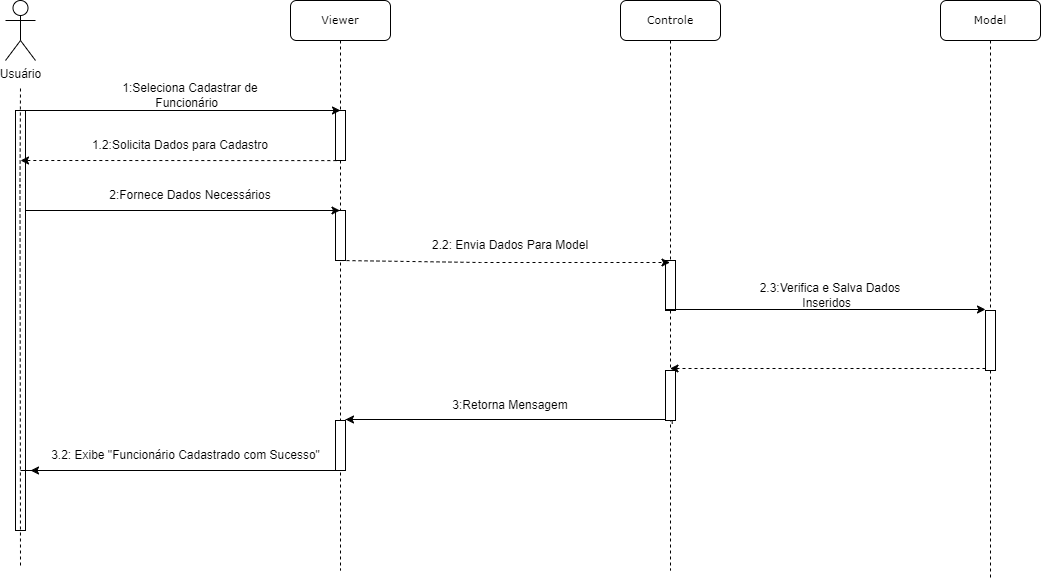

The diagram above was exported from draw.io. Its source (the exported page's mxGraphModel, read from the mxfile embedded in the PNG):
<mxGraphModel dx="1247" dy="654" grid="1" gridSize="10" guides="1" tooltips="1" connect="1" arrows="1" fold="1" page="1" pageScale="1" pageWidth="827" pageHeight="1169" math="0" shadow="0">
  <root>
    <mxCell id="0" />
    <mxCell id="1" parent="0" />
    <mxCell id="TUEn9hycEXRcPa4LUUr1-1" value="&lt;font style=&quot;font-size: 11px;&quot;&gt;Viewer&lt;/font&gt;" style="shape=umlLifeline;perimeter=lifelinePerimeter;whiteSpace=wrap;html=1;container=1;collapsible=0;recursiveResize=0;outlineConnect=0;rounded=1;shadow=0;comic=0;labelBackgroundColor=none;strokeWidth=1;fontFamily=Verdana;fontSize=12;align=center;" parent="1" vertex="1">
      <mxGeometry x="420" y="70" width="100" height="570" as="geometry" />
    </mxCell>
    <mxCell id="TUEn9hycEXRcPa4LUUr1-2" value="" style="html=1;points=[];perimeter=orthogonalPerimeter;rounded=0;shadow=0;comic=0;labelBackgroundColor=none;strokeWidth=1;fontFamily=Verdana;fontSize=12;align=center;" parent="TUEn9hycEXRcPa4LUUr1-1" vertex="1">
      <mxGeometry x="45" y="110" width="10" height="50" as="geometry" />
    </mxCell>
    <mxCell id="TUEn9hycEXRcPa4LUUr1-3" value="" style="endArrow=none;html=1;rounded=0;dashed=1;" parent="TUEn9hycEXRcPa4LUUr1-1" source="TUEn9hycEXRcPa4LUUr1-1" target="TUEn9hycEXRcPa4LUUr1-2" edge="1">
      <mxGeometry width="50" height="50" relative="1" as="geometry">
        <mxPoint x="94.5" y="210" as="sourcePoint" />
        <mxPoint x="355" y="210" as="targetPoint" />
        <Array as="points" />
      </mxGeometry>
    </mxCell>
    <mxCell id="TUEn9hycEXRcPa4LUUr1-4" value="" style="html=1;points=[];perimeter=orthogonalPerimeter;rounded=0;shadow=0;comic=0;labelBackgroundColor=none;strokeWidth=1;fontFamily=Verdana;fontSize=12;align=center;" parent="TUEn9hycEXRcPa4LUUr1-1" vertex="1">
      <mxGeometry x="45" y="420" width="10" height="50" as="geometry" />
    </mxCell>
    <mxCell id="TUEn9hycEXRcPa4LUUr1-5" value="" style="html=1;points=[];perimeter=orthogonalPerimeter;rounded=0;shadow=0;comic=0;labelBackgroundColor=none;strokeWidth=1;fontFamily=Verdana;fontSize=12;align=center;" parent="TUEn9hycEXRcPa4LUUr1-1" vertex="1">
      <mxGeometry x="45" y="210" width="10" height="50" as="geometry" />
    </mxCell>
    <mxCell id="TUEn9hycEXRcPa4LUUr1-6" value="" style="endArrow=classic;html=1;rounded=0;" parent="TUEn9hycEXRcPa4LUUr1-1" target="TUEn9hycEXRcPa4LUUr1-1" edge="1">
      <mxGeometry width="50" height="50" relative="1" as="geometry">
        <mxPoint x="-270" y="210" as="sourcePoint" />
        <mxPoint x="45" y="210" as="targetPoint" />
      </mxGeometry>
    </mxCell>
    <mxCell id="TUEn9hycEXRcPa4LUUr1-7" value="3.2: Exibe &quot;Funcionário Cadastrado com Sucesso&quot;" style="text;html=1;align=center;verticalAlign=middle;resizable=0;points=[];autosize=1;strokeColor=none;fillColor=none;" parent="TUEn9hycEXRcPa4LUUr1-1" vertex="1">
      <mxGeometry x="-250" y="440" width="290" height="30" as="geometry" />
    </mxCell>
    <mxCell id="TUEn9hycEXRcPa4LUUr1-8" value="Usuário" style="shape=umlActor;verticalLabelPosition=bottom;verticalAlign=top;html=1;outlineConnect=0;" parent="1" vertex="1">
      <mxGeometry x="135" y="70" width="30" height="60" as="geometry" />
    </mxCell>
    <mxCell id="TUEn9hycEXRcPa4LUUr1-9" value="" style="html=1;points=[];perimeter=orthogonalPerimeter;rounded=0;shadow=0;comic=0;labelBackgroundColor=none;strokeWidth=1;fontFamily=Verdana;fontSize=12;align=center;" parent="1" vertex="1">
      <mxGeometry x="145" y="180" width="10" height="420" as="geometry" />
    </mxCell>
    <mxCell id="TUEn9hycEXRcPa4LUUr1-10" value="" style="endArrow=none;dashed=1;html=1;rounded=0;" parent="1" edge="1">
      <mxGeometry width="50" height="50" relative="1" as="geometry">
        <mxPoint x="150" y="635" as="sourcePoint" />
        <mxPoint x="150" y="155" as="targetPoint" />
        <Array as="points">
          <mxPoint x="149.5" y="255" />
        </Array>
      </mxGeometry>
    </mxCell>
    <mxCell id="TUEn9hycEXRcPa4LUUr1-11" value="&lt;font style=&quot;font-size: 11px;&quot;&gt;Model&lt;/font&gt;" style="shape=umlLifeline;perimeter=lifelinePerimeter;whiteSpace=wrap;html=1;container=0;collapsible=0;recursiveResize=0;outlineConnect=0;rounded=1;shadow=0;comic=0;labelBackgroundColor=none;strokeWidth=1;fontFamily=Verdana;fontSize=12;align=center;" parent="1" vertex="1">
      <mxGeometry x="1070" y="70" width="100" height="580" as="geometry" />
    </mxCell>
    <mxCell id="TUEn9hycEXRcPa4LUUr1-12" value="" style="endArrow=classic;html=1;rounded=0;" parent="1" edge="1">
      <mxGeometry width="50" height="50" relative="1" as="geometry">
        <mxPoint x="150" y="180" as="sourcePoint" />
        <mxPoint x="470" y="180" as="targetPoint" />
      </mxGeometry>
    </mxCell>
    <mxCell id="TUEn9hycEXRcPa4LUUr1-13" value="1:Seleciona Cadastrar de Funcionário&amp;nbsp;&amp;nbsp;" style="text;html=1;strokeColor=none;fillColor=none;align=center;verticalAlign=middle;whiteSpace=wrap;rounded=0;" parent="1" vertex="1">
      <mxGeometry x="215" y="150" width="210" height="30" as="geometry" />
    </mxCell>
    <mxCell id="TUEn9hycEXRcPa4LUUr1-14" value="&lt;font style=&quot;font-size: 11px;&quot;&gt;Controle&lt;/font&gt;" style="shape=umlLifeline;perimeter=lifelinePerimeter;whiteSpace=wrap;html=1;container=1;collapsible=0;recursiveResize=0;outlineConnect=0;rounded=1;shadow=0;comic=0;labelBackgroundColor=none;strokeWidth=1;fontFamily=Verdana;fontSize=12;align=center;" parent="1" vertex="1">
      <mxGeometry x="750" y="70" width="100" height="570" as="geometry" />
    </mxCell>
    <mxCell id="TUEn9hycEXRcPa4LUUr1-15" value="" style="endArrow=none;html=1;rounded=0;dashed=1;" parent="TUEn9hycEXRcPa4LUUr1-14" source="TUEn9hycEXRcPa4LUUr1-14" edge="1">
      <mxGeometry width="50" height="50" relative="1" as="geometry">
        <mxPoint x="94.5" y="210" as="sourcePoint" />
        <mxPoint x="50" y="160" as="targetPoint" />
        <Array as="points" />
      </mxGeometry>
    </mxCell>
    <mxCell id="TUEn9hycEXRcPa4LUUr1-16" value="" style="html=1;points=[];perimeter=orthogonalPerimeter;rounded=0;shadow=0;comic=0;labelBackgroundColor=none;strokeWidth=1;fontFamily=Verdana;fontSize=12;align=center;" parent="TUEn9hycEXRcPa4LUUr1-14" vertex="1">
      <mxGeometry x="45" y="260" width="10" height="50" as="geometry" />
    </mxCell>
    <mxCell id="TUEn9hycEXRcPa4LUUr1-17" value="" style="endArrow=classic;html=1;rounded=0;exitX=0.083;exitY=1.002;exitDx=0;exitDy=0;exitPerimeter=0;dashed=1;" parent="1" source="TUEn9hycEXRcPa4LUUr1-2" edge="1">
      <mxGeometry width="50" height="50" relative="1" as="geometry">
        <mxPoint x="520" y="310" as="sourcePoint" />
        <mxPoint x="150" y="230" as="targetPoint" />
      </mxGeometry>
    </mxCell>
    <mxCell id="TUEn9hycEXRcPa4LUUr1-18" value="1.2:Solicita Dados para Cadastro" style="text;html=1;strokeColor=none;fillColor=none;align=center;verticalAlign=middle;whiteSpace=wrap;rounded=0;" parent="1" vertex="1">
      <mxGeometry x="220" y="200" width="180" height="30" as="geometry" />
    </mxCell>
    <mxCell id="TUEn9hycEXRcPa4LUUr1-19" value="2.3:Verifica e Salva Dados Inseridos&amp;nbsp;&amp;nbsp;" style="text;html=1;strokeColor=none;fillColor=none;align=center;verticalAlign=middle;whiteSpace=wrap;rounded=0;" parent="1" vertex="1">
      <mxGeometry x="870" y="350" width="180" height="30" as="geometry" />
    </mxCell>
    <mxCell id="TUEn9hycEXRcPa4LUUr1-20" value="" style="endArrow=classic;html=1;rounded=0;dashed=1;exitX=0.5;exitY=1;exitDx=0;exitDy=0;exitPerimeter=0;" parent="1" source="TUEn9hycEXRcPa4LUUr1-5" target="TUEn9hycEXRcPa4LUUr1-14" edge="1">
      <mxGeometry width="50" height="50" relative="1" as="geometry">
        <mxPoint x="815.8299999999999" y="329.6" as="sourcePoint" />
        <mxPoint x="490.00000000000006" y="329.5" as="targetPoint" />
        <Array as="points">
          <mxPoint x="610" y="332" />
        </Array>
      </mxGeometry>
    </mxCell>
    <mxCell id="TUEn9hycEXRcPa4LUUr1-21" value="3:Retorna Mensagem" style="text;html=1;strokeColor=none;fillColor=none;align=center;verticalAlign=middle;whiteSpace=wrap;rounded=0;" parent="1" vertex="1">
      <mxGeometry x="550" y="460" width="180" height="30" as="geometry" />
    </mxCell>
    <mxCell id="TUEn9hycEXRcPa4LUUr1-22" value="" style="html=1;points=[];perimeter=orthogonalPerimeter;rounded=0;shadow=0;comic=0;labelBackgroundColor=none;strokeWidth=1;fontFamily=Verdana;fontSize=12;align=center;" parent="1" vertex="1">
      <mxGeometry x="1115" y="380" width="10" height="60" as="geometry" />
    </mxCell>
    <mxCell id="TUEn9hycEXRcPa4LUUr1-23" value="2:Fornece Dados Necessários" style="text;html=1;strokeColor=none;fillColor=none;align=center;verticalAlign=middle;whiteSpace=wrap;rounded=0;" parent="1" vertex="1">
      <mxGeometry x="230" y="250" width="180" height="30" as="geometry" />
    </mxCell>
    <mxCell id="TUEn9hycEXRcPa4LUUr1-24" value="2.2: Envia Dados Para Model" style="text;html=1;strokeColor=none;fillColor=none;align=center;verticalAlign=middle;whiteSpace=wrap;rounded=0;" parent="1" vertex="1">
      <mxGeometry x="550" y="300" width="180" height="30" as="geometry" />
    </mxCell>
    <mxCell id="TUEn9hycEXRcPa4LUUr1-25" value="" style="endArrow=classic;html=1;rounded=0;dashed=1;exitX=0.674;exitY=1.065;exitDx=0;exitDy=0;exitPerimeter=0;startArrow=none;" parent="1" source="TUEn9hycEXRcPa4LUUr1-26" edge="1">
      <mxGeometry width="50" height="50" relative="1" as="geometry">
        <mxPoint x="830" y="455" as="sourcePoint" />
        <mxPoint x="800" y="450" as="targetPoint" />
        <Array as="points" />
      </mxGeometry>
    </mxCell>
    <mxCell id="TUEn9hycEXRcPa4LUUr1-26" value="" style="html=1;points=[];perimeter=orthogonalPerimeter;rounded=0;shadow=0;comic=0;labelBackgroundColor=none;strokeWidth=1;fontFamily=Verdana;fontSize=12;align=center;" parent="1" vertex="1">
      <mxGeometry x="795" y="440" width="10" height="50" as="geometry" />
    </mxCell>
    <mxCell id="TUEn9hycEXRcPa4LUUr1-27" value="" style="endArrow=classic;html=1;rounded=0;dashed=1;" parent="1" source="TUEn9hycEXRcPa4LUUr1-22" target="TUEn9hycEXRcPa4LUUr1-14" edge="1">
      <mxGeometry width="50" height="50" relative="1" as="geometry">
        <mxPoint x="920" y="480" as="sourcePoint" />
        <mxPoint x="810" y="440" as="targetPoint" />
        <Array as="points">
          <mxPoint x="1060" y="438" />
        </Array>
      </mxGeometry>
    </mxCell>
    <mxCell id="TUEn9hycEXRcPa4LUUr1-28" value="" style="endArrow=classic;html=1;rounded=0;" parent="1" edge="1">
      <mxGeometry width="50" height="50" relative="1" as="geometry">
        <mxPoint x="795" y="379" as="sourcePoint" />
        <mxPoint x="1115" y="379" as="targetPoint" />
      </mxGeometry>
    </mxCell>
    <mxCell id="TUEn9hycEXRcPa4LUUr1-29" value="" style="endArrow=classic;html=1;rounded=0;" parent="1" edge="1">
      <mxGeometry width="50" height="50" relative="1" as="geometry">
        <mxPoint x="475" y="489" as="sourcePoint" />
        <mxPoint x="475" y="489" as="targetPoint" />
        <Array as="points">
          <mxPoint x="795" y="489" />
        </Array>
      </mxGeometry>
    </mxCell>
    <mxCell id="TUEn9hycEXRcPa4LUUr1-30" value="" style="endArrow=classic;html=1;rounded=0;" parent="1" edge="1">
      <mxGeometry width="50" height="50" relative="1" as="geometry">
        <mxPoint x="150" y="540" as="sourcePoint" />
        <mxPoint x="160" y="540" as="targetPoint" />
        <Array as="points">
          <mxPoint x="470" y="540" />
        </Array>
      </mxGeometry>
    </mxCell>
  </root>
</mxGraphModel>